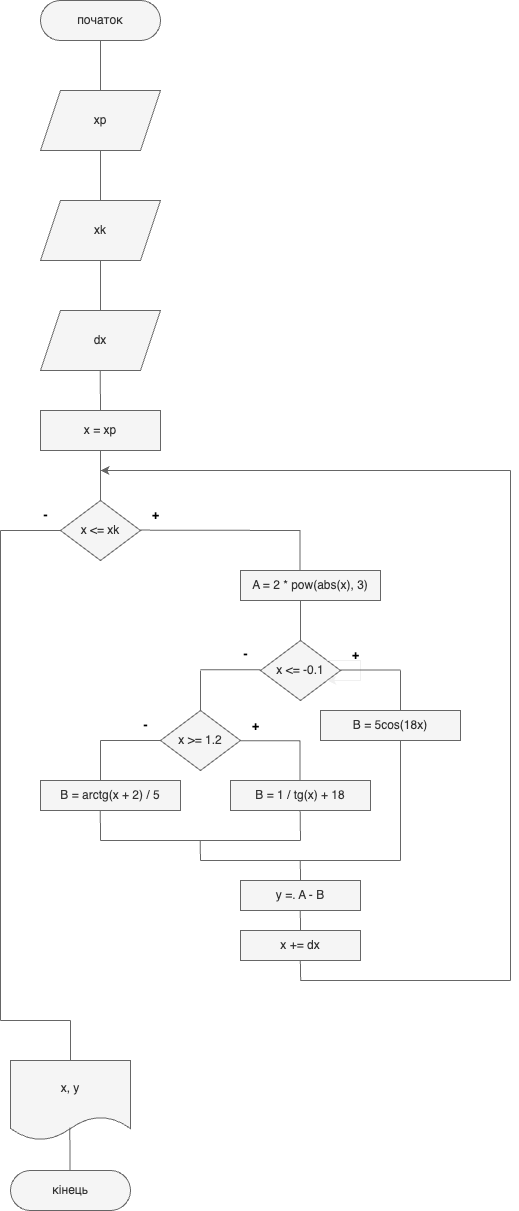

The diagram above was exported from draw.io. Its source (the exported page's mxGraphModel, read from the mxfile embedded in the PNG):
<mxGraphModel dx="712" dy="1142" grid="1" gridSize="10" guides="1" tooltips="1" connect="1" arrows="1" fold="1" page="1" pageScale="1" pageWidth="1200" pageHeight="1920" background="#ffffff" math="0" shadow="0">
  <root>
    <mxCell id="0" />
    <mxCell id="1" parent="0" />
    <mxCell id="8CL-WIGsj2hMGP4GXFHZ-1" value="початок" style="rounded=1;whiteSpace=wrap;html=1;arcSize=50;fillColor=#f5f5f5;fontColor=#333333;strokeColor=#666666;" vertex="1" parent="1">
      <mxGeometry x="90" y="20" width="120" height="40" as="geometry" />
    </mxCell>
    <mxCell id="8CL-WIGsj2hMGP4GXFHZ-2" value="" style="endArrow=none;html=1;rounded=0;fillColor=#f5f5f5;strokeColor=#666666;" edge="1" parent="1">
      <mxGeometry width="50" height="50" relative="1" as="geometry">
        <mxPoint x="150" y="110" as="sourcePoint" />
        <mxPoint x="150" y="60" as="targetPoint" />
      </mxGeometry>
    </mxCell>
    <mxCell id="8CL-WIGsj2hMGP4GXFHZ-3" value="x = xp" style="rounded=0;whiteSpace=wrap;html=1;fillColor=#f5f5f5;fontColor=#333333;strokeColor=#666666;" vertex="1" parent="1">
      <mxGeometry x="90" y="430" width="120" height="40" as="geometry" />
    </mxCell>
    <mxCell id="8CL-WIGsj2hMGP4GXFHZ-4" value="" style="endArrow=none;html=1;rounded=0;fillColor=#f5f5f5;strokeColor=#666666;" edge="1" parent="1">
      <mxGeometry width="50" height="50" relative="1" as="geometry">
        <mxPoint x="150" y="520" as="sourcePoint" />
        <mxPoint x="150" y="470" as="targetPoint" />
      </mxGeometry>
    </mxCell>
    <mxCell id="8CL-WIGsj2hMGP4GXFHZ-5" value="x &amp;lt;= xk" style="rhombus;whiteSpace=wrap;html=1;fillColor=#f5f5f5;fontColor=#333333;strokeColor=#666666;" vertex="1" parent="1">
      <mxGeometry x="110" y="520" width="80" height="60" as="geometry" />
    </mxCell>
    <mxCell id="8CL-WIGsj2hMGP4GXFHZ-6" value="" style="endArrow=none;html=1;rounded=0;fillColor=#f5f5f5;strokeColor=#666666;" edge="1" parent="1">
      <mxGeometry width="50" height="50" relative="1" as="geometry">
        <mxPoint x="50" y="550" as="sourcePoint" />
        <mxPoint x="110" y="550" as="targetPoint" />
      </mxGeometry>
    </mxCell>
    <mxCell id="8CL-WIGsj2hMGP4GXFHZ-7" value="" style="endArrow=none;html=1;rounded=0;fillColor=#f5f5f5;strokeColor=#666666;" edge="1" parent="1">
      <mxGeometry width="50" height="50" relative="1" as="geometry">
        <mxPoint x="190" y="549.6" as="sourcePoint" />
        <mxPoint x="350" y="550" as="targetPoint" />
      </mxGeometry>
    </mxCell>
    <mxCell id="8CL-WIGsj2hMGP4GXFHZ-8" value="&lt;font color=&quot;#000000&quot;&gt;&lt;b&gt;-&lt;/b&gt;&lt;/font&gt;" style="text;html=1;align=center;verticalAlign=middle;resizable=0;points=[];autosize=1;strokeColor=none;fillColor=none;" vertex="1" parent="1">
      <mxGeometry x="80" y="520" width="30" height="30" as="geometry" />
    </mxCell>
    <mxCell id="8CL-WIGsj2hMGP4GXFHZ-9" value="&lt;font color=&quot;#000000&quot;&gt;&lt;b&gt;+&lt;/b&gt;&lt;/font&gt;" style="text;html=1;align=center;verticalAlign=middle;resizable=0;points=[];autosize=1;strokeColor=none;fillColor=none;" vertex="1" parent="1">
      <mxGeometry x="190" y="520" width="30" height="30" as="geometry" />
    </mxCell>
    <mxCell id="8CL-WIGsj2hMGP4GXFHZ-10" value="" style="endArrow=none;html=1;rounded=0;fillColor=#f5f5f5;strokeColor=#666666;" edge="1" parent="1">
      <mxGeometry width="50" height="50" relative="1" as="geometry">
        <mxPoint x="50" y="1040" as="sourcePoint" />
        <mxPoint x="50" y="550" as="targetPoint" />
      </mxGeometry>
    </mxCell>
    <mxCell id="8CL-WIGsj2hMGP4GXFHZ-11" value="" style="endArrow=none;html=1;rounded=0;fillColor=#f5f5f5;strokeColor=#666666;" edge="1" parent="1">
      <mxGeometry width="50" height="50" relative="1" as="geometry">
        <mxPoint x="349.6" y="590" as="sourcePoint" />
        <mxPoint x="349.6" y="550" as="targetPoint" />
      </mxGeometry>
    </mxCell>
    <mxCell id="8CL-WIGsj2hMGP4GXFHZ-12" value="A =&amp;nbsp;2 * pow(abs(x), 3)" style="rounded=0;whiteSpace=wrap;html=1;fillColor=#f5f5f5;fontColor=#333333;strokeColor=#666666;" vertex="1" parent="1">
      <mxGeometry x="290" y="590" width="140" height="30" as="geometry" />
    </mxCell>
    <mxCell id="8CL-WIGsj2hMGP4GXFHZ-13" value="" style="endArrow=none;html=1;rounded=0;fillColor=#f5f5f5;strokeColor=#666666;" edge="1" parent="1">
      <mxGeometry width="50" height="50" relative="1" as="geometry">
        <mxPoint x="350" y="660" as="sourcePoint" />
        <mxPoint x="350" y="620" as="targetPoint" />
      </mxGeometry>
    </mxCell>
    <mxCell id="8CL-WIGsj2hMGP4GXFHZ-14" value="x &amp;lt;= -0.1" style="rhombus;whiteSpace=wrap;html=1;fillColor=#f5f5f5;fontColor=#333333;strokeColor=#666666;" vertex="1" parent="1">
      <mxGeometry x="310" y="660" width="80" height="60" as="geometry" />
    </mxCell>
    <mxCell id="8CL-WIGsj2hMGP4GXFHZ-15" style="edgeStyle=orthogonalEdgeStyle;rounded=0;orthogonalLoop=1;jettySize=auto;html=1;" edge="1" parent="1" source="8CL-WIGsj2hMGP4GXFHZ-14" target="8CL-WIGsj2hMGP4GXFHZ-14">
      <mxGeometry relative="1" as="geometry" />
    </mxCell>
    <mxCell id="8CL-WIGsj2hMGP4GXFHZ-16" value="" style="endArrow=none;html=1;rounded=0;fillColor=#f5f5f5;strokeColor=#666666;" edge="1" parent="1">
      <mxGeometry width="50" height="50" relative="1" as="geometry">
        <mxPoint x="390" y="689.6" as="sourcePoint" />
        <mxPoint x="450" y="689.6" as="targetPoint" />
      </mxGeometry>
    </mxCell>
    <mxCell id="8CL-WIGsj2hMGP4GXFHZ-17" value="&lt;font color=&quot;#000000&quot;&gt;&lt;b&gt;+&lt;/b&gt;&lt;/font&gt;" style="text;html=1;align=center;verticalAlign=middle;resizable=0;points=[];autosize=1;strokeColor=none;fillColor=none;" vertex="1" parent="1">
      <mxGeometry x="390" y="660" width="30" height="30" as="geometry" />
    </mxCell>
    <mxCell id="8CL-WIGsj2hMGP4GXFHZ-18" value="" style="endArrow=none;html=1;rounded=0;fillColor=#f5f5f5;strokeColor=#666666;" edge="1" parent="1">
      <mxGeometry width="50" height="50" relative="1" as="geometry">
        <mxPoint x="250" y="689.33" as="sourcePoint" />
        <mxPoint x="310" y="689.33" as="targetPoint" />
      </mxGeometry>
    </mxCell>
    <mxCell id="8CL-WIGsj2hMGP4GXFHZ-19" value="&lt;font color=&quot;#000000&quot;&gt;&lt;b&gt;-&lt;/b&gt;&lt;/font&gt;" style="text;html=1;align=center;verticalAlign=middle;resizable=0;points=[];autosize=1;strokeColor=none;fillColor=none;" vertex="1" parent="1">
      <mxGeometry x="280" y="659.33" width="30" height="30" as="geometry" />
    </mxCell>
    <mxCell id="8CL-WIGsj2hMGP4GXFHZ-20" value="" style="endArrow=none;html=1;rounded=0;fillColor=#f5f5f5;strokeColor=#666666;" edge="1" parent="1">
      <mxGeometry width="50" height="50" relative="1" as="geometry">
        <mxPoint x="450" y="730" as="sourcePoint" />
        <mxPoint x="450" y="690" as="targetPoint" />
      </mxGeometry>
    </mxCell>
    <mxCell id="8CL-WIGsj2hMGP4GXFHZ-21" value="B = 5cos(18x)" style="rounded=0;whiteSpace=wrap;html=1;fillColor=#f5f5f5;fontColor=#333333;strokeColor=#666666;" vertex="1" parent="1">
      <mxGeometry x="370" y="730" width="140" height="30" as="geometry" />
    </mxCell>
    <mxCell id="8CL-WIGsj2hMGP4GXFHZ-22" value="" style="endArrow=none;html=1;rounded=0;fillColor=#f5f5f5;strokeColor=#666666;" edge="1" parent="1">
      <mxGeometry width="50" height="50" relative="1" as="geometry">
        <mxPoint x="250" y="730" as="sourcePoint" />
        <mxPoint x="250" y="690" as="targetPoint" />
      </mxGeometry>
    </mxCell>
    <mxCell id="8CL-WIGsj2hMGP4GXFHZ-24" value="x &amp;gt;= 1.2" style="rhombus;whiteSpace=wrap;html=1;fillColor=#f5f5f5;fontColor=#333333;strokeColor=#666666;" vertex="1" parent="1">
      <mxGeometry x="210" y="730" width="80" height="60" as="geometry" />
    </mxCell>
    <mxCell id="8CL-WIGsj2hMGP4GXFHZ-25" value="" style="endArrow=none;html=1;rounded=0;fillColor=#f5f5f5;strokeColor=#666666;" edge="1" parent="1">
      <mxGeometry width="50" height="50" relative="1" as="geometry">
        <mxPoint x="290" y="760.27" as="sourcePoint" />
        <mxPoint x="350" y="760.27" as="targetPoint" />
      </mxGeometry>
    </mxCell>
    <mxCell id="8CL-WIGsj2hMGP4GXFHZ-26" value="&lt;font color=&quot;#000000&quot;&gt;&lt;b&gt;+&lt;/b&gt;&lt;/font&gt;" style="text;html=1;align=center;verticalAlign=middle;resizable=0;points=[];autosize=1;strokeColor=none;fillColor=none;" vertex="1" parent="1">
      <mxGeometry x="290" y="730.6700000000001" width="30" height="30" as="geometry" />
    </mxCell>
    <mxCell id="8CL-WIGsj2hMGP4GXFHZ-27" value="" style="endArrow=none;html=1;rounded=0;fillColor=#f5f5f5;strokeColor=#666666;" edge="1" parent="1">
      <mxGeometry width="50" height="50" relative="1" as="geometry">
        <mxPoint x="150" y="760" as="sourcePoint" />
        <mxPoint x="210" y="760" as="targetPoint" />
      </mxGeometry>
    </mxCell>
    <mxCell id="8CL-WIGsj2hMGP4GXFHZ-28" value="&lt;font color=&quot;#000000&quot;&gt;&lt;b&gt;-&lt;/b&gt;&lt;/font&gt;" style="text;html=1;align=center;verticalAlign=middle;resizable=0;points=[];autosize=1;strokeColor=none;fillColor=none;" vertex="1" parent="1">
      <mxGeometry x="180" y="730" width="30" height="30" as="geometry" />
    </mxCell>
    <mxCell id="8CL-WIGsj2hMGP4GXFHZ-29" value="" style="endArrow=none;html=1;rounded=0;fillColor=#f5f5f5;strokeColor=#666666;" edge="1" parent="1">
      <mxGeometry width="50" height="50" relative="1" as="geometry">
        <mxPoint x="150" y="800" as="sourcePoint" />
        <mxPoint x="150" y="760" as="targetPoint" />
      </mxGeometry>
    </mxCell>
    <mxCell id="8CL-WIGsj2hMGP4GXFHZ-30" value="" style="endArrow=none;html=1;rounded=0;fillColor=#f5f5f5;strokeColor=#666666;" edge="1" parent="1">
      <mxGeometry width="50" height="50" relative="1" as="geometry">
        <mxPoint x="349.6" y="800" as="sourcePoint" />
        <mxPoint x="349.6" y="760" as="targetPoint" />
      </mxGeometry>
    </mxCell>
    <mxCell id="8CL-WIGsj2hMGP4GXFHZ-31" value="B = arctg(x + 2) / 5" style="rounded=0;whiteSpace=wrap;html=1;fillColor=#f5f5f5;fontColor=#333333;strokeColor=#666666;" vertex="1" parent="1">
      <mxGeometry x="90" y="800" width="140" height="30" as="geometry" />
    </mxCell>
    <mxCell id="8CL-WIGsj2hMGP4GXFHZ-32" value="B = 1 / tg(x) + 18" style="rounded=0;whiteSpace=wrap;html=1;fillColor=#f5f5f5;fontColor=#333333;strokeColor=#666666;" vertex="1" parent="1">
      <mxGeometry x="280" y="800" width="140" height="30" as="geometry" />
    </mxCell>
    <mxCell id="8CL-WIGsj2hMGP4GXFHZ-33" value="" style="endArrow=none;html=1;rounded=0;fillColor=#f5f5f5;strokeColor=#666666;" edge="1" parent="1">
      <mxGeometry width="50" height="50" relative="1" as="geometry">
        <mxPoint x="350" y="860" as="sourcePoint" />
        <mxPoint x="349.6" y="830" as="targetPoint" />
      </mxGeometry>
    </mxCell>
    <mxCell id="8CL-WIGsj2hMGP4GXFHZ-34" value="" style="endArrow=none;html=1;rounded=0;fillColor=#f5f5f5;strokeColor=#666666;" edge="1" parent="1">
      <mxGeometry width="50" height="50" relative="1" as="geometry">
        <mxPoint x="150.11" y="860" as="sourcePoint" />
        <mxPoint x="149.71000000000004" y="830" as="targetPoint" />
      </mxGeometry>
    </mxCell>
    <mxCell id="8CL-WIGsj2hMGP4GXFHZ-35" value="" style="endArrow=none;html=1;rounded=0;fillColor=#f5f5f5;strokeColor=#666666;" edge="1" parent="1">
      <mxGeometry width="50" height="50" relative="1" as="geometry">
        <mxPoint x="150" y="860" as="sourcePoint" />
        <mxPoint x="350" y="860" as="targetPoint" />
      </mxGeometry>
    </mxCell>
    <mxCell id="8CL-WIGsj2hMGP4GXFHZ-36" value="&lt;span style=&quot;color: rgba(0, 0, 0, 0); font-family: monospace; font-size: 0px; text-align: start; background-color: rgb(27, 29, 30);&quot;&gt;%3CmxGraphModel%3E%3Croot%3E%3CmxCell%20id%3D%220%22%2F%3E%3CmxCell%20id%3D%221%22%20parent%3D%220%22%2F%3E%3CmxCell%20id%3D%222%22%20value%3D%22%22%20style%3D%22endArrow%3Dnone%3Bhtml%3D1%3Brounded%3D0%3BfillColor%3D%23f5f5f5%3BstrokeColor%3D%23666666%3B%22%20edge%3D%221%22%20parent%3D%221%22%3E%3CmxGeometry%20width%3D%2250%22%20height%3D%2250%22%20relative%3D%221%22%20as%3D%22geometry%22%3E%3CmxPoint%20x%3D%22250%22%20y%3D%22560%22%20as%3D%22sourcePoint%22%2F%3E%3CmxPoint%20x%3D%22450%22%20y%3D%22560%22%20as%3D%22targetPoint%22%2F%3E%3C%2FmxGeometry%3E%3C%2FmxCell%3E%3C%2Froot%3E%3C%2FmxGraphModel%3E&lt;/span&gt;" style="endArrow=none;html=1;rounded=0;fillColor=#f5f5f5;strokeColor=#666666;" edge="1" parent="1">
      <mxGeometry width="50" height="50" relative="1" as="geometry">
        <mxPoint x="450" y="880" as="sourcePoint" />
        <mxPoint x="450" y="760" as="targetPoint" />
      </mxGeometry>
    </mxCell>
    <mxCell id="8CL-WIGsj2hMGP4GXFHZ-37" value="" style="endArrow=none;html=1;rounded=0;fillColor=#f5f5f5;strokeColor=#666666;" edge="1" parent="1">
      <mxGeometry width="50" height="50" relative="1" as="geometry">
        <mxPoint x="250" y="880" as="sourcePoint" />
        <mxPoint x="249.64000000000004" y="860" as="targetPoint" />
      </mxGeometry>
    </mxCell>
    <mxCell id="8CL-WIGsj2hMGP4GXFHZ-38" value="" style="endArrow=none;html=1;rounded=0;fillColor=#f5f5f5;strokeColor=#666666;" edge="1" parent="1">
      <mxGeometry width="50" height="50" relative="1" as="geometry">
        <mxPoint x="250" y="880" as="sourcePoint" />
        <mxPoint x="450" y="880" as="targetPoint" />
      </mxGeometry>
    </mxCell>
    <mxCell id="8CL-WIGsj2hMGP4GXFHZ-39" value="" style="endArrow=none;html=1;rounded=0;fillColor=#f5f5f5;strokeColor=#666666;" edge="1" parent="1">
      <mxGeometry width="50" height="50" relative="1" as="geometry">
        <mxPoint x="350.09000000000003" y="900" as="sourcePoint" />
        <mxPoint x="349.73" y="880" as="targetPoint" />
      </mxGeometry>
    </mxCell>
    <mxCell id="8CL-WIGsj2hMGP4GXFHZ-40" value="y =. A - B" style="rounded=0;whiteSpace=wrap;html=1;fillColor=#f5f5f5;fontColor=#333333;strokeColor=#666666;" vertex="1" parent="1">
      <mxGeometry x="290" y="900" width="120" height="30" as="geometry" />
    </mxCell>
    <mxCell id="8CL-WIGsj2hMGP4GXFHZ-41" value="" style="endArrow=none;html=1;rounded=0;fillColor=#f5f5f5;strokeColor=#666666;" edge="1" parent="1">
      <mxGeometry width="50" height="50" relative="1" as="geometry">
        <mxPoint x="350.11" y="950" as="sourcePoint" />
        <mxPoint x="349.75" y="930" as="targetPoint" />
      </mxGeometry>
    </mxCell>
    <mxCell id="8CL-WIGsj2hMGP4GXFHZ-42" value="" style="endArrow=none;html=1;rounded=0;fillColor=#f5f5f5;strokeColor=#666666;" edge="1" parent="1">
      <mxGeometry width="50" height="50" relative="1" as="geometry">
        <mxPoint x="350" y="1000" as="sourcePoint" />
        <mxPoint x="560" y="1000" as="targetPoint" />
      </mxGeometry>
    </mxCell>
    <mxCell id="8CL-WIGsj2hMGP4GXFHZ-43" value="&lt;span style=&quot;color: rgba(0, 0, 0, 0); font-family: monospace; font-size: 0px; text-align: start; background-color: rgb(27, 29, 30);&quot;&gt;%3CmxGraphModel%3E%3Croot%3E%3CmxCell%20id%3D%220%22%2F%3E%3CmxCell%20id%3D%221%22%20parent%3D%220%22%2F%3E%3CmxCell%20id%3D%222%22%20value%3D%22%22%20style%3D%22endArrow%3Dnone%3Bhtml%3D1%3Brounded%3D0%3BfillColor%3D%23f5f5f5%3BstrokeColor%3D%23666666%3B%22%20edge%3D%221%22%20parent%3D%221%22%3E%3CmxGeometry%20width%3D%2250%22%20height%3D%2250%22%20relative%3D%221%22%20as%3D%22geometry%22%3E%3CmxPoint%20x%3D%22250%22%20y%3D%22560%22%20as%3D%22sourcePoint%22%2F%3E%3CmxPoint%20x%3D%22450%22%20y%3D%22560%22%20as%3D%22targetPoint%22%2F%3E%3C%2FmxGeometry%3E%3C%2FmxCell%3E%3C%2Froot%3E%3C%2FmxGraphModel%3E&lt;/span&gt;" style="endArrow=none;html=1;rounded=0;fillColor=#f5f5f5;strokeColor=#666666;" edge="1" parent="1">
      <mxGeometry width="50" height="50" relative="1" as="geometry">
        <mxPoint x="560" y="1000" as="sourcePoint" />
        <mxPoint x="560" y="490" as="targetPoint" />
      </mxGeometry>
    </mxCell>
    <mxCell id="8CL-WIGsj2hMGP4GXFHZ-44" value="" style="endArrow=classic;html=1;rounded=0;fillColor=#f5f5f5;strokeColor=#666666;" edge="1" parent="1">
      <mxGeometry width="50" height="50" relative="1" as="geometry">
        <mxPoint x="560" y="490" as="sourcePoint" />
        <mxPoint x="150" y="490" as="targetPoint" />
      </mxGeometry>
    </mxCell>
    <mxCell id="8CL-WIGsj2hMGP4GXFHZ-45" value="x += dx" style="rounded=0;whiteSpace=wrap;html=1;fillColor=#f5f5f5;fontColor=#333333;strokeColor=#666666;" vertex="1" parent="1">
      <mxGeometry x="290" y="950" width="120" height="30" as="geometry" />
    </mxCell>
    <mxCell id="8CL-WIGsj2hMGP4GXFHZ-46" value="" style="endArrow=none;html=1;rounded=0;fillColor=#f5f5f5;strokeColor=#666666;" edge="1" parent="1">
      <mxGeometry width="50" height="50" relative="1" as="geometry">
        <mxPoint x="350.18" y="1000" as="sourcePoint" />
        <mxPoint x="349.82" y="980" as="targetPoint" />
      </mxGeometry>
    </mxCell>
    <mxCell id="8CL-WIGsj2hMGP4GXFHZ-47" value="" style="endArrow=none;html=1;rounded=0;fillColor=#f5f5f5;strokeColor=#666666;" edge="1" parent="1">
      <mxGeometry width="50" height="50" relative="1" as="geometry">
        <mxPoint x="50" y="1040" as="sourcePoint" />
        <mxPoint x="120" y="1040" as="targetPoint" />
      </mxGeometry>
    </mxCell>
    <mxCell id="8CL-WIGsj2hMGP4GXFHZ-48" value="xp" style="shape=parallelogram;perimeter=parallelogramPerimeter;whiteSpace=wrap;html=1;fixedSize=1;fillColor=#f5f5f5;fontColor=#333333;strokeColor=#666666;" vertex="1" parent="1">
      <mxGeometry x="90" y="110" width="120" height="60" as="geometry" />
    </mxCell>
    <mxCell id="8CL-WIGsj2hMGP4GXFHZ-49" value="" style="endArrow=none;html=1;rounded=0;fillColor=#f5f5f5;strokeColor=#666666;" edge="1" parent="1">
      <mxGeometry width="50" height="50" relative="1" as="geometry">
        <mxPoint x="150" y="220" as="sourcePoint" />
        <mxPoint x="150" y="170" as="targetPoint" />
      </mxGeometry>
    </mxCell>
    <mxCell id="8CL-WIGsj2hMGP4GXFHZ-50" value="xk" style="shape=parallelogram;perimeter=parallelogramPerimeter;whiteSpace=wrap;html=1;fixedSize=1;fillColor=#f5f5f5;fontColor=#333333;strokeColor=#666666;" vertex="1" parent="1">
      <mxGeometry x="90" y="220" width="120" height="60" as="geometry" />
    </mxCell>
    <mxCell id="8CL-WIGsj2hMGP4GXFHZ-51" value="" style="endArrow=none;html=1;rounded=0;fillColor=#f5f5f5;strokeColor=#666666;" edge="1" parent="1">
      <mxGeometry width="50" height="50" relative="1" as="geometry">
        <mxPoint x="150" y="330" as="sourcePoint" />
        <mxPoint x="150" y="280" as="targetPoint" />
      </mxGeometry>
    </mxCell>
    <mxCell id="8CL-WIGsj2hMGP4GXFHZ-52" value="dx" style="shape=parallelogram;perimeter=parallelogramPerimeter;whiteSpace=wrap;html=1;fixedSize=1;fillColor=#f5f5f5;fontColor=#333333;strokeColor=#666666;" vertex="1" parent="1">
      <mxGeometry x="90" y="330" width="120" height="60" as="geometry" />
    </mxCell>
    <mxCell id="8CL-WIGsj2hMGP4GXFHZ-53" value="" style="endArrow=none;html=1;rounded=0;fillColor=#f5f5f5;strokeColor=#666666;" edge="1" parent="1">
      <mxGeometry width="50" height="50" relative="1" as="geometry">
        <mxPoint x="150" y="430" as="sourcePoint" />
        <mxPoint x="149.69" y="390" as="targetPoint" />
      </mxGeometry>
    </mxCell>
    <mxCell id="8CL-WIGsj2hMGP4GXFHZ-54" value="" style="endArrow=none;html=1;rounded=0;fillColor=#f5f5f5;strokeColor=#666666;" edge="1" parent="1">
      <mxGeometry width="50" height="50" relative="1" as="geometry">
        <mxPoint x="120" y="1080" as="sourcePoint" />
        <mxPoint x="120" y="1040" as="targetPoint" />
      </mxGeometry>
    </mxCell>
    <mxCell id="8CL-WIGsj2hMGP4GXFHZ-55" value="x, y" style="shape=document;whiteSpace=wrap;html=1;boundedLbl=1;fillColor=#f5f5f5;fontColor=#333333;strokeColor=#666666;" vertex="1" parent="1">
      <mxGeometry x="60" y="1080" width="120" height="80" as="geometry" />
    </mxCell>
    <mxCell id="8CL-WIGsj2hMGP4GXFHZ-56" value="" style="endArrow=none;html=1;rounded=0;fillColor=#f5f5f5;strokeColor=#666666;entryX=0.494;entryY=0.84;entryDx=0;entryDy=0;entryPerimeter=0;" edge="1" parent="1" target="8CL-WIGsj2hMGP4GXFHZ-55">
      <mxGeometry width="50" height="50" relative="1" as="geometry">
        <mxPoint x="119.62" y="1190" as="sourcePoint" />
        <mxPoint x="119.62" y="1150" as="targetPoint" />
      </mxGeometry>
    </mxCell>
    <mxCell id="8CL-WIGsj2hMGP4GXFHZ-57" value="кінець" style="rounded=1;whiteSpace=wrap;html=1;arcSize=50;fillColor=#f5f5f5;fontColor=#333333;strokeColor=#666666;" vertex="1" parent="1">
      <mxGeometry x="60" y="1190" width="120" height="40" as="geometry" />
    </mxCell>
  </root>
</mxGraphModel>